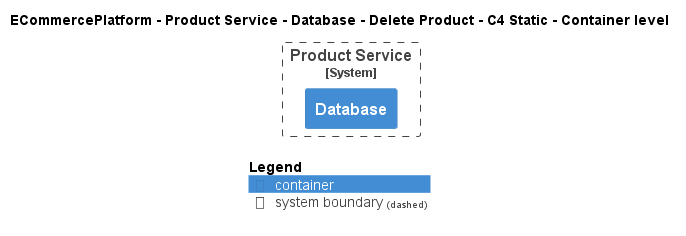

The diagram above was rendered by PlantUML. Its source (embedded in the PNG):
@startuml
!pragma layout smetana
!include ..\..\..\..\..\..\..\.c4s\C4_Container.puml

AddElementTag("c4interflow:lifecycle:new", $bgColor=green, $fontColor=#ffffff, $borderColor=green, $shadowing="False")
AddElementTag("c4interflow:lifecycle:changed", $bgColor=orange, $fontColor=#ffffff, $borderColor=orange, $shadowing="False")
AddElementTag("c4interflow:lifecycle:removed", $bgColor=red, $fontColor=#ffffff, $borderColor=red, $shadowing="False")

AddRelTag("c4interflow:lifecycle:new", $textColor=green, $lineColor=green)
AddRelTag("c4interflow:lifecycle:changed", $textColor=orange, $lineColor=orange)
AddRelTag("c4interflow:lifecycle:removed", $textColor=red, $lineColor=red)

SHOW_PERSON_PORTRAIT()
LAYOUT_TOP_DOWN()

skinparam linetype polyline

title ECommercePlatform - Product Service - Database - Delete Product - C4 Static - Container level


System_Boundary(ECommercePlatform.SoftwareSystems.ProductService, "Product Service") {
    Container(ECommercePlatform.SoftwareSystems.ProductService.Containers.Database, "Database", "", "")
}



SHOW_LEGEND()
@enduml